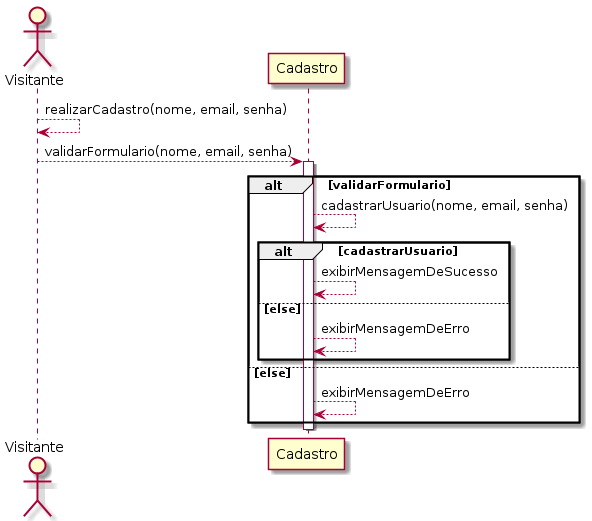

The diagram above was rendered by PlantUML. Its source (embedded in the PNG):
@startuml realizar_cadastro
actor Visitante

Visitante-->Visitante: realizarCadastro(nome, email, senha)
Visitante-->Cadastro: validarFormulario(nome, email, senha)
Activate Cadastro

alt validarFormulario
Cadastro-->Cadastro: cadastrarUsuario(nome, email, senha)
alt cadastrarUsuario
Cadastro-->Cadastro: exibirMensagemDeSucesso
else else
Cadastro-->Cadastro: exibirMensagemDeErro
end
else else
Cadastro-->Cadastro: exibirMensagemDeErro
end
deactivate Cadastro

@enduml